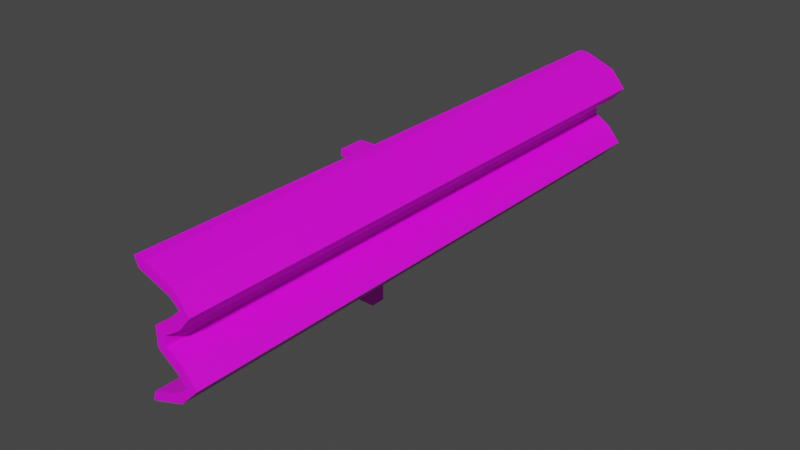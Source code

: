 # Source: Leitplange.blend  (saved by Blender 3.6.11; exported with 4.5.12 LTS)
import bpy
from mathutils import Matrix  # noqa: F401  (used for matrix-valued properties, if any)

bpy.ops.wm.read_factory_settings(use_empty=True)
scene = bpy.context.scene
scene.name = 'Scene'

# ---- collections
col_collection = bpy.data.collections.new('Collection'); scene.collection.children.link(col_collection)

# ---- images (referenced by path relative to the original .blend; pixels are not part of the script)
import os
ASSET_DIR = os.environ.get("B2B_ASSET_DIR", "")  # directory of the original .blend (textures are referenced by path, not embedded)
HERE = os.path.dirname(os.path.abspath(__file__))  # packed textures are extracted next to this script under _unpacked/

def load_image(name, relpath, width, height, colorspace="sRGB"):
    """Load a texture the original file referenced (path relative to the .blend, or extracted next to this script)."""
    p = next((c for c in (os.path.join(HERE, relpath), os.path.join(ASSET_DIR, relpath)) if relpath and os.path.exists(c)), "")
    if p:
        img = bpy.data.images.load(p, check_existing=True)
        img.name = name
    else:  # same state as the original file: an image datablock whose file is absent (Cycles renders it pink)
        img = bpy.data.images.new(name, width, height)
        img.source = "FILE"
        img.filepath = "//" + (relpath or name)
    img.colorspace_settings.name = colorspace
    return img
img_new_color_atlas_psd = load_image('new_color_atlas.psd', 'new_color_atlas.psd', 1024, 1024, 'sRGB')

# ---- materials (node trees are filled in below, after node groups)
mat_material = bpy.data.materials.new('Material')
mat_material.alpha_threshold = 0.0
mat_material.use_transparent_shadow = False
mat_material.roughness = 0.5
mat_material.line_color = (0.0, 0.0, 0.0, 1.0)

# ---- material node trees
mat_material.use_nodes = True; mat_material.node_tree.nodes.clear()
_N = mat_material.node_tree.nodes; _L = mat_material.node_tree.links
n0 = _N.new('ShaderNodeOutputMaterial'); n0.name = 'Material Output'; n0.location = (300, 300)
n1 = _N.new('ShaderNodeBsdfPrincipled'); n1.name = 'Principled BSDF'; n1.location = (10, 300)
n1.distribution = 'GGX'
n1.subsurface_method = 'RANDOM_WALK_SKIN'
n1.inputs[3].default_value = 1.45
n1.inputs[27].default_value = (0.0, 0.0, 0.0, 1.0)
n1.inputs[28].default_value = 1.0
n2 = _N.new('ShaderNodeTexImage'); n2.name = 'Image Texture'; n2.location = (-325, 248)
n2.image = img_new_color_atlas_psd
_L.new(n1.outputs[0], n0.inputs[0])
_L.new(n2.outputs[0], n1.inputs[0])
n0.is_active_output = True

# ---- world
world_world = bpy.data.worlds.new('World'); scene.world = world_world
world_world.use_nodes = True; world_world.node_tree.nodes.clear()
_N = world_world.node_tree.nodes; _L = world_world.node_tree.links
n0 = _N.new('ShaderNodeOutputWorld'); n0.name = 'World Output'; n0.location = (300, 300)
n1 = _N.new('ShaderNodeBackground'); n1.name = 'Background'; n1.location = (10, 300)
n1.inputs[0].default_value = (0.05088, 0.05088, 0.05088, 1.0)
_L.new(n1.outputs[0], n0.inputs[0])
n0.is_active_output = True
world_world.color = (0.05088, 0.05088, 0.05088)
world_world.use_sun_shadow = False
world_world.sun_shadow_jitter_overblur = 0.0

# ---- meshes
me_cube = bpy.data.meshes.new('Cube')
me_cube.from_pydata([(0.06163, 0.02785, 0.3543), (0.06163, 0.02785, -0.001299), (0.06163, -0.02785, 0.3543), (0.06163, -0.02785, -0.001299), (-0.02785, 0.02785, 0.3543), (-0.02785, 0.02785, -0.001299), (-0.02785, -0.02785, 0.3543), (-0.02785, -0.02785, -0.001299), (0.289, -0.02785, 0.3781), (-0.02785, -0.02785, 0.3781), (0.289, 0.02785, 0.3781), (-0.02785, 0.02785, 0.3781), (0.289, -0.02785, 0.541), (-0.02785, -0.02785, 0.541), (0.289, 0.02785, 0.541), (-0.02785, 0.02785, 0.541), (0.02785, -0.02785, 0.5646), (-0.02785, -0.02785, 0.5646), (0.02785, 0.02785, 0.5646), (-0.02785, 0.02785, 0.5646), (0.3069, -0.04927, 0.3543), (-0.04927, -0.04927, 0.3543), (0.3069, 0.04927, 0.3543), (-0.04927, 0.04927, 0.3543), (0.3069, -0.04927, 0.3781), (-0.04927, -0.04927, 0.3781), (0.3069, 0.04927, 0.3781), (-0.04927, 0.04927, 0.3781), (0.3069, -0.04927, 0.541), (-0.04927, -0.04927, 0.541), (0.3069, 0.04927, 0.541), (-0.04927, 0.04927, 0.541), (0.3069, -0.04927, 0.5646), (-0.04927, -0.04927, 0.5646), (0.3069, 0.04927, 0.5646), (-0.04927, 0.04927, 0.5646), (-0.02785, 0.02785, 0.5106), (0.2576, 0.02785, 0.5106), (0.2576, -0.02785, 0.5106), (-0.02785, -0.02785, 0.5106), (0.2576, 0.02785, 0.4005), (0.2576, -0.02785, 0.4005), (-0.02785, 0.02785, 0.4005), (-0.02785, -0.02785, 0.4005), (0.2093, -1.056, 0.6672), (0.2093, -1.056, 0.2393), (0.2093, 1.056, 0.6672), (0.2093, 1.056, 0.2393), (0.3712, -1.056, 0.561), (0.3712, -1.056, 0.3424), (0.3712, 1.056, 0.3424), (0.3712, 1.056, 0.561), (0.1859, -1.056, 0.2331), (0.1859, 1.056, 0.2331), (0.1746, -1.056, 0.6702), (0.1746, 1.056, 0.6702), (0.3168, 1.056, 0.6246), (0.3168, -1.056, 0.6246), (0.3246, -1.056, 0.5063), (0.3246, 1.056, 0.5063), (0.305, -1.056, 0.2737), (0.305, 1.056, 0.2737), (0.3246, -1.056, 0.397), (0.3246, 1.056, 0.397), (0.2647, -1.056, 0.4356), (0.2647, -1.056, 0.4677), (0.2647, 1.056, 0.4677), (0.2647, 1.056, 0.4356), (0.1883, -1.056, 0.6379), (0.1942, -1.056, 0.2638), (0.1883, 1.056, 0.6379), (0.1942, 1.056, 0.2638), (0.3331, -1.056, 0.5681), (0.3331, -1.056, 0.3352), (0.3331, 1.056, 0.3352), (0.3331, 1.056, 0.5681), (0.3042, 1.056, 0.5958), (0.3042, -1.056, 0.5958), (0.2991, -1.056, 0.5355), (0.2991, 1.056, 0.5355), (0.293, -1.056, 0.3035), (0.293, 1.056, 0.3035), (0.2991, -1.056, 0.3678), (0.2991, 1.056, 0.3678), (0.2307, -1.056, 0.417), (0.2307, -1.056, 0.4863), (0.2307, 1.056, 0.4863), (0.2307, 1.056, 0.417)], [], [(8, 9, 25, 24), (3, 2, 6, 7), (7, 6, 4, 5), (5, 1, 3, 7), (1, 0, 2, 3), (5, 4, 0, 1), (37, 36, 15, 14), (0, 4, 23, 22), (4, 6, 21, 23), (19, 18, 34, 35), (14, 15, 31, 30), (38, 37, 14, 12), (36, 39, 13, 15), (39, 38, 12, 13), (18, 19, 17, 16), (17, 19, 35, 33), (11, 10, 26, 27), (15, 13, 29, 31), (23, 21, 25, 27), (20, 22, 26, 24), (22, 23, 27, 26), (21, 20, 24, 25), (31, 29, 33, 35), (29, 28, 32, 33), (30, 31, 35, 34), (28, 30, 34, 32), (13, 12, 28, 29), (10, 8, 24, 26), (16, 17, 33, 32), (6, 2, 20, 21), (12, 14, 30, 28), (9, 11, 27, 25), (18, 16, 32, 34), (2, 0, 22, 20), (43, 41, 38, 39), (42, 43, 39, 36), (41, 40, 37, 38), (40, 42, 36, 37), (10, 11, 42, 40), (8, 10, 40, 41), (11, 9, 43, 42), (9, 8, 41, 43), (60, 45, 47, 61), (57, 48, 51, 56), (64, 62, 63, 67), (62, 49, 50, 63), (47, 45, 52, 53), (44, 46, 55, 54), (44, 57, 56, 46), (48, 58, 59, 51), (49, 60, 61, 50), (64, 67, 66, 65), (58, 65, 66, 59), (80, 81, 71, 69), (77, 76, 75, 72), (84, 87, 83, 82), (82, 83, 74, 73), (68, 70, 76, 77), (72, 75, 79, 78), (73, 74, 81, 80), (84, 85, 86, 87), (78, 79, 86, 85), (45, 60, 80, 69), (46, 56, 76, 70), (48, 57, 77, 72), (49, 62, 82, 73), (50, 61, 81, 74), (51, 59, 79, 75), (53, 52, 69, 71), (47, 53, 71), (52, 45, 69), (54, 55, 70, 68), (44, 54, 68), (55, 46, 70), (56, 51, 75, 76), (57, 44, 68, 77), (58, 48, 72, 78), (60, 49, 73, 80), (61, 47, 71, 81), (63, 50, 74, 83), (64, 65, 85, 84), (66, 67, 87, 86), (65, 58, 78, 85), (59, 66, 86, 79), (62, 64, 84, 82), (67, 63, 83, 87)])
_uv = me_cube.uv_layers.new(name='UVMap')
_uv.uv.foreach_set('vector', [0.4464, 0.3304, 0.4464, 0.3334, 0.4464, 0.3334, 0.4464, 0.3304, 0.4433, 0.3304, 0.4464, 0.3304, 0.4464, 0.3334, 0.4433, 0.3334, 0.4433, 0.3212, 0.4464, 0.3212, 0.4464, 0.3242, 0.4433, 0.3242, 0.4403, 0.3273, 0.4433, 0.3273, 0.4433, 0.3304, 0.4403, 0.3304, 0.4433, 0.3273, 0.4464, 0.3273, 0.4464, 0.3304, 0.4433, 0.3304, 0.4433, 0.3242, 0.4464, 0.3242, 0.4464, 0.3273, 0.4433, 0.3273, 0.4464, 0.3273, 0.4464, 0.3242, 0.4464, 0.3242, 0.4464, 0.3273, 0.4464, 0.3273, 0.4464, 0.3242, 0.4464, 0.3242, 0.4464, 0.3273, 0.4464, 0.3242, 0.4464, 0.3212, 0.4464, 0.3212, 0.4464, 0.3242, 0.4495, 0.3273, 0.4464, 0.3273, 0.4464, 0.3273, 0.4495, 0.3273, 0.4464, 0.3273, 0.4464, 0.3242, 0.4464, 0.3242, 0.4464, 0.3273, 0.4464, 0.3304, 0.4464, 0.3273, 0.4464, 0.3273, 0.4464, 0.3304, 0.4464, 0.3242, 0.4464, 0.3212, 0.4464, 0.3212, 0.4464, 0.3242, 0.4464, 0.3334, 0.4464, 0.3304, 0.4464, 0.3304, 0.4464, 0.3334, 0.4464, 0.3273, 0.4495, 0.3273, 0.4495, 0.3304, 0.4464, 0.3304, 0.4495, 0.3304, 0.4495, 0.3273, 0.4495, 0.3273, 0.4495, 0.3304, 0.4464, 0.3242, 0.4464, 0.3273, 0.4464, 0.3273, 0.4464, 0.3242, 0.4464, 0.3242, 0.4464, 0.3212, 0.4464, 0.3212, 0.4464, 0.3242, 0.4464, 0.3242, 0.4464, 0.3212, 0.4464, 0.3212, 0.4464, 0.3242, 0.4464, 0.3304, 0.4464, 0.3273, 0.4464, 0.3273, 0.4464, 0.3304, 0.4464, 0.3273, 0.4464, 0.3242, 0.4464, 0.3242, 0.4464, 0.3273, 0.4464, 0.3334, 0.4464, 0.3304, 0.4464, 0.3304, 0.4464, 0.3334, 0.4464, 0.3242, 0.4464, 0.3212, 0.4464, 0.3212, 0.4464, 0.3242, 0.4464, 0.3334, 0.4464, 0.3304, 0.4464, 0.3304, 0.4464, 0.3334, 0.4464, 0.3273, 0.4464, 0.3242, 0.4464, 0.3242, 0.4464, 0.3273, 0.4464, 0.3304, 0.4464, 0.3273, 0.4464, 0.3273, 0.4464, 0.3304, 0.4464, 0.3334, 0.4464, 0.3304, 0.4464, 0.3304, 0.4464, 0.3334, 0.4464, 0.3273, 0.4464, 0.3304, 0.4464, 0.3304, 0.4464, 0.3273, 0.4464, 0.3304, 0.4495, 0.3304, 0.4495, 0.3304, 0.4464, 0.3304, 0.4464, 0.3334, 0.4464, 0.3304, 0.4464, 0.3304, 0.4464, 0.3334, 0.4464, 0.3304, 0.4464, 0.3273, 0.4464, 0.3273, 0.4464, 0.3304, 0.4464, 0.3212, 0.4464, 0.3242, 0.4464, 0.3242, 0.4464, 0.3212, 0.4464, 0.3273, 0.4464, 0.3304, 0.4464, 0.3304, 0.4464, 0.3273, 0.4464, 0.3304, 0.4464, 0.3273, 0.4464, 0.3273, 0.4464, 0.3304, 0.4464, 0.3334, 0.4464, 0.3304, 0.4464, 0.3304, 0.4464, 0.3334, 0.4464, 0.3242, 0.4464, 0.3212, 0.4464, 0.3212, 0.4464, 0.3242, 0.4464, 0.3304, 0.4464, 0.3273, 0.4464, 0.3273, 0.4464, 0.3304, 0.4464, 0.3273, 0.4464, 0.3242, 0.4464, 0.3242, 0.4464, 0.3273, 0.4464, 0.3273, 0.4464, 0.3242, 0.4464, 0.3242, 0.4464, 0.3273, 0.4464, 0.3304, 0.4464, 0.3273, 0.4464, 0.3273, 0.4464, 0.3304, 0.4464, 0.3242, 0.4464, 0.3212, 0.4464, 0.3212, 0.4464, 0.3242, 0.4464, 0.3334, 0.4464, 0.3304, 0.4464, 0.3304, 0.4464, 0.3334, 0.4499, 0.3212, 0.451, 0.3212, 0.451, 0.3334, 0.4499, 0.3334, 0.44, 0.3212, 0.4418, 0.3212, 0.4418, 0.3334, 0.44, 0.3334, 0.4453, 0.3212, 0.4464, 0.3212, 0.4464, 0.3334, 0.4453, 0.3334, 0.4464, 0.3212, 0.4479, 0.3212, 0.4479, 0.3334, 0.4464, 0.3334, 0.451, 0.3334, 0.451, 0.3212, 0.451, 0.3212, 0.451, 0.3334, 0.4387, 0.3212, 0.4387, 0.3334, 0.4387, 0.3334, 0.4387, 0.3212, 0.4387, 0.3212, 0.44, 0.3212, 0.44, 0.3334, 0.4387, 0.3334, 0.4418, 0.3212, 0.4433, 0.3212, 0.4433, 0.3334, 0.4418, 0.3334, 0.4479, 0.3212, 0.4499, 0.3212, 0.4499, 0.3334, 0.4479, 0.3334, 0.4453, 0.3212, 0.4453, 0.3334, 0.4444, 0.3334, 0.4444, 0.3212, 0.4433, 0.3212, 0.4444, 0.3212, 0.4444, 0.3334, 0.4433, 0.3334, 0.4499, 0.3212, 0.4499, 0.3334, 0.451, 0.3334, 0.451, 0.3212, 0.44, 0.3212, 0.44, 0.3334, 0.4418, 0.3334, 0.4418, 0.3212, 0.4453, 0.3212, 0.4453, 0.3334, 0.4464, 0.3334, 0.4464, 0.3212, 0.4464, 0.3212, 0.4464, 0.3334, 0.4479, 0.3334, 0.4479, 0.3212, 0.4387, 0.3212, 0.4387, 0.3334, 0.44, 0.3334, 0.44, 0.3212, 0.4418, 0.3212, 0.4418, 0.3334, 0.4433, 0.3334, 0.4433, 0.3212, 0.4479, 0.3212, 0.4479, 0.3334, 0.4499, 0.3334, 0.4499, 0.3212, 0.4453, 0.3212, 0.4444, 0.3212, 0.4444, 0.3334, 0.4453, 0.3334, 0.4433, 0.3212, 0.4433, 0.3334, 0.4444, 0.3334, 0.4444, 0.3212, 0.451, 0.3212, 0.4499, 0.3212, 0.4499, 0.3212, 0.451, 0.3212, 0.4387, 0.3334, 0.44, 0.3334, 0.44, 0.3334, 0.4387, 0.3334, 0.4418, 0.3212, 0.44, 0.3212, 0.44, 0.3212, 0.4418, 0.3212, 0.4479, 0.3212, 0.4464, 0.3212, 0.4464, 0.3212, 0.4479, 0.3212, 0.4479, 0.3334, 0.4499, 0.3334, 0.4499, 0.3334, 0.4479, 0.3334, 0.4418, 0.3334, 0.4433, 0.3334, 0.4433, 0.3334, 0.4418, 0.3334, 0.451, 0.3334, 0.451, 0.3212, 0.451, 0.3212, 0.451, 0.3334, 0.451, 0.3334, 0.451, 0.3334, 0.451, 0.3334, 0.451, 0.3212, 0.451, 0.3212, 0.451, 0.3212, 0.4387, 0.3212, 0.4387, 0.3334, 0.4387, 0.3334, 0.4387, 0.3212, 0.4387, 0.3212, 0.4387, 0.3212, 0.4387, 0.3212, 0.4387, 0.3334, 0.4387, 0.3334, 0.4387, 0.3334, 0.44, 0.3334, 0.4418, 0.3334, 0.4418, 0.3334, 0.44, 0.3334, 0.44, 0.3212, 0.4387, 0.3212, 0.4387, 0.3212, 0.44, 0.3212, 0.4433, 0.3212, 0.4418, 0.3212, 0.4418, 0.3212, 0.4433, 0.3212, 0.4499, 0.3212, 0.4479, 0.3212, 0.4479, 0.3212, 0.4499, 0.3212, 0.4499, 0.3334, 0.451, 0.3334, 0.451, 0.3334, 0.4499, 0.3334, 0.4464, 0.3334, 0.4479, 0.3334, 0.4479, 0.3334, 0.4464, 0.3334, 0.4453, 0.3212, 0.4444, 0.3212, 0.4444, 0.3212, 0.4453, 0.3212, 0.4444, 0.3334, 0.4453, 0.3334, 0.4453, 0.3334, 0.4444, 0.3334, 0.4444, 0.3212, 0.4433, 0.3212, 0.4433, 0.3212, 0.4444, 0.3212, 0.4433, 0.3334, 0.4444, 0.3334, 0.4444, 0.3334, 0.4433, 0.3334, 0.4464, 0.3212, 0.4453, 0.3212, 0.4453, 0.3212, 0.4464, 0.3212, 0.4453, 0.3334, 0.4464, 0.3334, 0.4464, 0.3334, 0.4453, 0.3334])
me_cube.materials.append(mat_material)
me_cube.use_mirror_vertex_groups = False
me_cube.update()

# ---- objects
ob_leitplankegrade = bpy.data.objects.new('LeitplankeGrade', me_cube)

# ---- transforms, parenting, visibility, modifiers, constraints
ob_leitplankegrade.location = (0.0, 0.0, 0.0)
ob_leitplankegrade.lock_rotations_4d = False
ob_leitplankegrade.empty_display_type = 'ARROWS'
ob_leitplankegrade.lineart.crease_threshold = 0.0

# ---- collection membership
col_collection.objects.link(ob_leitplankegrade)

# ---- scene / render settings (as saved in the file)
scene.frame_start = 1; scene.frame_end = 250; scene.frame_set(1)
scene.render.engine = 'BLENDER_EEVEE_NEXT'
scene.cycles.sampling_pattern = 'TABULATED_SOBOL'
scene.view_settings.view_transform = 'Filmic'
bpy.context.view_layer.update()

# ---- added for rendering (the .blend has no active camera and no usable light): camera, sun
cam_auto = bpy.data.cameras.new('AutoCamera')
cam_auto.lens = 50.0
cam_auto.sensor_width = 36.0
cam_auto.clip_end = 1000.0
ob_auto_camera = bpy.data.objects.new('AutoCamera', cam_auto)
scene.collection.objects.link(ob_auto_camera)
ob_auto_camera.location = (2.24758, -2.50392, 2.00375)
ob_auto_camera.rotation_euler = (1.09748, -7.21219e-08, 0.694738)
scene.camera = ob_auto_camera
light_auto_sun = bpy.data.lights.new('AutoSun', 'SUN')
light_auto_sun.energy = 3.0
light_auto_sun.angle = 0.0523599
ob_auto_sun = bpy.data.objects.new('AutoSun', light_auto_sun)
scene.collection.objects.link(ob_auto_sun)
ob_auto_sun.rotation_euler = (0.872665, 0.174533, 0.523599)
bpy.context.view_layer.update()
